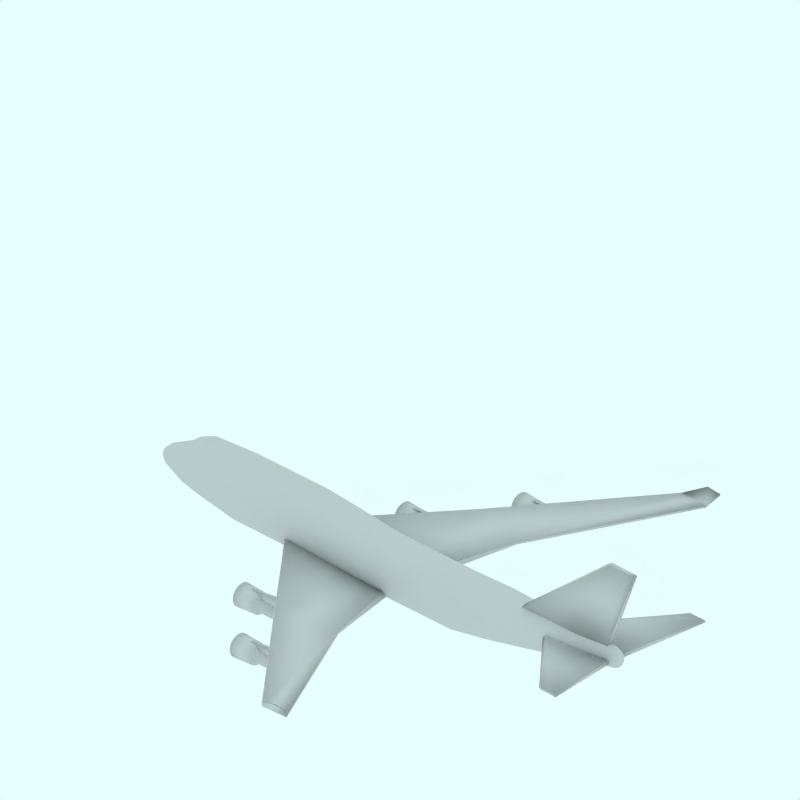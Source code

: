 # Source: Boeing_747_400.blend  (saved by Blender 2.49.2; exported with 4.5.12 LTS)
import bpy
from mathutils import Matrix  # noqa: F401  (used for matrix-valued properties, if any)

bpy.ops.wm.read_factory_settings(use_empty=True)
scene = bpy.context.scene
scene.name = 'Scene'

# ---- collections
col_collection_1 = bpy.data.collections.new('Collection 1'); scene.collection.children.link(col_collection_1)
col_collection_2 = bpy.data.collections.new('Collection 2'); scene.collection.children.link(col_collection_2)
col_collection_2.hide_render = True
col_collection_2.hide_viewport = True
col_collection_3 = bpy.data.collections.new('Collection 3'); scene.collection.children.link(col_collection_3)
col_collection_3.hide_render = True
col_collection_3.hide_viewport = True
col_collection_4 = bpy.data.collections.new('Collection 4'); scene.collection.children.link(col_collection_4)
col_collection_4.hide_render = True
col_collection_4.hide_viewport = True

# ---- materials (node trees are filled in below, after node groups)
mat_transparent = bpy.data.materials.new('Transparent')
mat_transparent.alpha_threshold = 0.0
mat_transparent.preview_render_type = 'FLAT'
mat_transparent.roughness = 0.5

# ---- material node trees

# ---- world
world_world = bpy.data.worlds.new('World'); scene.world = world_world
world_world.color = (0.9059, 1.0, 1.0)
world_world.use_sun_shadow = False
world_world.sun_shadow_jitter_overblur = 0.0
world_world.cycles.sampling_method = 'MANUAL'
world_world.cycles.sample_map_resolution = 256

# ---- cameras
cam_camera_001 = bpy.data.cameras.new('Camera.001')
cam_camera_001.type = 'ORTHO'
cam_camera_001.passepartout_alpha = 0.2
cam_camera_001.clip_end = 100.0
cam_camera_001.lens = 35.0
cam_camera_001.ortho_scale = 12.0
cam_camera_001.display_size = 5.91
cam_camera_001.show_passepartout = False
cam_camera_001.show_safe_areas = True
cam_camera_001.dof.focus_distance = 0.0
cam_camera_001.dof.aperture_fstop = 128.0

# ---- lights
light_lamp = bpy.data.lights.new('Lamp', 'SUN')
light_lamp.transmission_factor = 0.0
light_lamp.angle = 1.571
light_lamp.energy = 0.028
light_lamp.shadow_buffer_clip_start = 0.5
light_lamp.shadow_soft_size = 1.0
light_lamp.shadow_cascade_max_distance = 1000.0
light_lamp.cycles.use_multiple_importance_sampling = False

# ---- meshes
me_cube_004 = bpy.data.meshes.new('Cube.004')
me_cube_004.from_pydata([(0.9529, 3.01, 0.3991), (-0.3163, 3.01, 0.2224), (0.9529, 3.01, 0.4663), (-0.3163, 3.01, 0.3983), (0.9529, 2.951, 0.3991), (-0.3163, 2.951, 0.2224), (0.9529, 2.951, 0.4663), (-0.3163, 2.951, 0.3983), (0.4198, 3.01, 0.2224), (0.4198, 3.01, 0.4663), (0.4198, 2.951, 0.2224), (0.4198, 2.951, 0.4663)], [], [(4, 0, 2, 6), (7, 3, 1, 5), (0, 8, 9, 2), (8, 1, 3, 9), (8, 0, 4, 10), (10, 5, 1, 8), (7, 11, 9, 3), (11, 6, 2, 9)])
me_cube_004.polygons.foreach_set('use_smooth', [True] * 8)
me_cube_004.use_remesh_preserve_volume = False
me_cube_004.use_remesh_preserve_attributes = False
me_cube_004.use_mirror_vertex_groups = False
me_cube_004.update()
me_cube_003 = bpy.data.meshes.new('Cube.003')
me_cube_003.from_pydata([(-0.3045, 1.743, 0.27), (-1.574, 1.743, 0.09332), (-0.3045, 1.743, 0.3372), (-1.574, 1.743, 0.2692), (-0.3045, 1.684, 0.27), (-1.574, 1.684, 0.09332), (-0.3045, 1.684, 0.3372), (-1.574, 1.684, 0.2692), (-0.8375, 1.743, 0.09332), (-0.8375, 1.743, 0.3372), (-0.8375, 1.684, 0.09332), (-0.8375, 1.684, 0.3372)], [], [(4, 0, 2, 6), (7, 3, 1, 5), (0, 8, 9, 2), (8, 1, 3, 9), (8, 0, 4, 10), (10, 5, 1, 8), (7, 11, 9, 3), (11, 6, 2, 9)])
me_cube_003.polygons.foreach_set('use_smooth', [True] * 8)
me_cube_003.use_remesh_preserve_volume = False
me_cube_003.use_remesh_preserve_attributes = False
me_cube_003.use_mirror_vertex_groups = False
me_cube_003.update()
me_cylinder_002 = bpy.data.meshes.new('Cylinder.002')
me_cylinder_002.from_pydata([(-0.1268, 3.086, -0.4307), (-0.1089, 3.065, -0.4307), (-0.0956, 3.04, -0.4307), (-0.08741, 3.013, -0.4307), (-0.08464, 2.985, -0.4307), (-0.08741, 2.956, -0.4307), (-0.0956, 2.929, -0.4307), (-0.1089, 2.905, -0.4307), (-0.1268, 2.883, -0.4307), (-0.1486, 2.865, -0.4307), (-0.1735, 2.852, -0.4307), (-0.2005, 2.843, -0.4307), (-0.2286, 2.841, -0.4307), (-0.2567, 2.843, -0.4307), (-0.2837, 2.852, -0.4307), (-0.3086, 2.865, -0.4307), (-0.3305, 2.883, -0.4307), (-0.3484, 2.905, -0.4307), (-0.3617, 2.929, -0.4307), (-0.3699, 2.956, -0.4307), (-0.3726, 2.985, -0.4307), (-0.3699, 3.013, -0.4307), (-0.3617, 3.04, -0.4307), (-0.3484, 3.065, -0.4307), (-0.3305, 3.086, -0.4307), (-0.3086, 3.104, -0.4307), (-0.2837, 3.118, -0.4307), (-0.2567, 3.126, -0.4307), (-0.2286, 3.129, -0.4307), (-0.2005, 3.126, -0.4307), (-0.1735, 3.118, -0.4307), (-0.1486, 3.104, -0.4307), (-0.124, 3.055, 0.3995), (-0.1115, 3.04, 0.3995), (-0.1023, 3.023, 0.3995), (-0.09659, 3.004, 0.3995), (-0.09467, 2.985, 0.3995), (-0.09659, 2.965, 0.3995), (-0.1023, 2.946, 0.3995), (-0.1115, 2.929, 0.3995), (-0.124, 2.914, 0.3995), (-0.1391, 2.901, 0.3995), (-0.1564, 2.892, 0.3995), (-0.1752, 2.887, 0.3995), (-0.1947, 2.885, 0.3995), (-0.2142, 2.887, 0.3995), (-0.2329, 2.892, 0.3995), (-0.2502, 2.901, 0.3995), (-0.2654, 2.914, 0.3995), (-0.2778, 2.929, 0.3995), (-0.2871, 2.946, 0.3995), (-0.2927, 2.965, 0.3995), (-0.2947, 2.985, 0.3995), (-0.2927, 3.004, 0.3995), (-0.2871, 3.023, 0.3995), (-0.2778, 3.04, 0.3995), (-0.2654, 3.055, 0.3995), (-0.2502, 3.068, 0.3995), (-0.2329, 3.077, 0.3995), (-0.2142, 3.083, 0.3995), (-0.1947, 3.085, 0.3995), (-0.1752, 3.083, 0.3995), (-0.1564, 3.077, 0.3995), (-0.1391, 3.068, 0.3995), (-0.1947, 2.985, 0.5693), (-0.07898, 3.085, -0.03568), (-0.1014, 3.112, -0.03568), (-0.06234, 3.053, -0.03568), (-0.0521, 3.02, -0.03568), (-0.04864, 2.985, -0.03568), (-0.0521, 2.949, -0.03568), (-0.06234, 2.916, -0.03568), (-0.07898, 2.885, -0.03568), (-0.1014, 2.857, -0.03568), (-0.1286, 2.835, -0.03568), (-0.1598, 2.818, -0.03568), (-0.1935, 2.808, -0.03568), (-0.2286, 2.805, -0.03568), (-0.2638, 2.808, -0.03568), (-0.2975, 2.818, -0.03568), (-0.3286, 2.835, -0.03568), (-0.3559, 2.857, -0.03568), (-0.3783, 2.885, -0.03568), (-0.3949, 2.916, -0.03568), (-0.4052, 2.949, -0.03568), (-0.4086, 2.985, -0.03568), (-0.4052, 3.02, -0.03568), (-0.3949, 3.053, -0.03568), (-0.3783, 3.085, -0.03568), (-0.3559, 3.112, -0.03568), (-0.3286, 3.134, -0.03568), (-0.2975, 3.151, -0.03568), (-0.2638, 3.161, -0.03568), (-0.2286, 3.165, -0.03568), (-0.1935, 3.161, -0.03568), (-0.1598, 3.151, -0.03568), (-0.1286, 3.134, -0.03568), (-0.1221, 3.051, 0.009697), (-0.137, 3.069, 0.009697), (-0.111, 3.031, 0.009697), (-0.1042, 3.008, 0.009697), (-0.1018, 2.985, 0.009697), (-0.1042, 2.961, 0.009697), (-0.111, 2.939, 0.009697), (-0.1221, 2.918, 0.009697), (-0.137, 2.9, 0.009697), (-0.1552, 2.885, 0.009697), (-0.1759, 2.874, 0.009697), (-0.1984, 2.867, 0.009697), (-0.2218, 2.865, 0.009697), (-0.2453, 2.867, 0.009697), (-0.2678, 2.874, 0.009697), (-0.2885, 2.885, 0.009697), (-0.3067, 2.9, 0.009697), (-0.3216, 2.918, 0.009697), (-0.3327, 2.939, 0.009697), (-0.3395, 2.961, 0.009697), (-0.3418, 2.985, 0.009697), (-0.3395, 3.008, 0.009697), (-0.3327, 3.031, 0.009697), (-0.3216, 3.051, 0.009697), (-0.3067, 3.069, 0.009697), (-0.2885, 3.084, 0.009697), (-0.2678, 3.095, 0.009697), (-0.2453, 3.102, 0.009697), (-0.2218, 3.105, 0.009697), (-0.1984, 3.102, 0.009697), (-0.1759, 3.095, 0.009697), (-0.1552, 3.084, 0.009697), (-0.06251, 3.096, -0.4267), (-0.08736, 3.126, -0.4267), (-0.04405, 3.061, -0.4267), (-0.03268, 3.024, -0.4267), (-0.02884, 2.985, -0.4267), (-0.03268, 2.946, -0.4267), (-0.04405, 2.908, -0.4267), (-0.06251, 2.874, -0.4267), (-0.08736, 2.843, -0.4267), (-0.1176, 2.818, -0.4267), (-0.1522, 2.8, -0.4267), (-0.1897, 2.789, -0.4267), (-0.2286, 2.785, -0.4267), (-0.2676, 2.789, -0.4267), (-0.3051, 2.8, -0.4267), (-0.3396, 2.818, -0.4267), (-0.3699, 2.843, -0.4267), (-0.3948, 2.874, -0.4267), (-0.4132, 2.908, -0.4267), (-0.4246, 2.946, -0.4267), (-0.4284, 2.985, -0.4267), (-0.4246, 3.024, -0.4267), (-0.4132, 3.061, -0.4267), (-0.3948, 3.096, -0.4267), (-0.3699, 3.126, -0.4267), (-0.3396, 3.151, -0.4267), (-0.3051, 3.169, -0.4267), (-0.2676, 3.181, -0.4267), (-0.2286, 3.184, -0.4267), (-0.1897, 3.181, -0.4267), (-0.1522, 3.169, -0.4267), (-0.1176, 3.151, -0.4267), (-0.2286, 2.985, -0.3868), (-0.1486, 3.104, -0.3868), (-0.1735, 3.118, -0.3868), (-0.2005, 3.126, -0.3868), (-0.2286, 3.129, -0.3868), (-0.2567, 3.126, -0.3868), (-0.2837, 3.118, -0.3868), (-0.3086, 3.104, -0.3868), (-0.3305, 3.086, -0.3868), (-0.3484, 3.065, -0.3868), (-0.3617, 3.04, -0.3868), (-0.3699, 3.013, -0.3868), (-0.3726, 2.985, -0.3868), (-0.3699, 2.956, -0.3868), (-0.3617, 2.929, -0.3868), (-0.3484, 2.905, -0.3868), (-0.3305, 2.883, -0.3868), (-0.3086, 2.865, -0.3868), (-0.2837, 2.852, -0.3868), (-0.2567, 2.843, -0.3868), (-0.2286, 2.841, -0.3868), (-0.2005, 2.843, -0.3868), (-0.1735, 2.852, -0.3868), (-0.1486, 2.865, -0.3868), (-0.1268, 2.883, -0.3868), (-0.1089, 2.905, -0.3868), (-0.0956, 2.929, -0.3868), (-0.08741, 2.956, -0.3868), (-0.08464, 2.985, -0.3868), (-0.08741, 3.013, -0.3868), (-0.0956, 3.04, -0.3868), (-0.1089, 3.065, -0.3868), (-0.1268, 3.086, -0.3868)], [], [(64, 33, 32), (64, 34, 33), (64, 35, 34), (64, 36, 35), (64, 37, 36), (64, 38, 37), (64, 39, 38), (64, 40, 39), (64, 41, 40), (64, 42, 41), (64, 43, 42), (64, 44, 43), (64, 45, 44), (64, 46, 45), (64, 47, 46), (64, 48, 47), (64, 49, 48), (64, 50, 49), (64, 51, 50), (64, 52, 51), (64, 53, 52), (64, 54, 53), (64, 55, 54), (64, 56, 55), (64, 57, 56), (64, 58, 57), (64, 59, 58), (64, 60, 59), (64, 61, 60), (64, 62, 61), (64, 63, 62), (64, 32, 63), (66, 98, 97, 65), (98, 32, 33, 97), (65, 97, 99, 67), (97, 33, 34, 99), (67, 99, 100, 68), (99, 34, 35, 100), (68, 100, 101, 69), (100, 35, 36, 101), (69, 101, 102, 70), (101, 36, 37, 102), (70, 102, 103, 71), (102, 37, 38, 103), (71, 103, 104, 72), (103, 38, 39, 104), (72, 104, 105, 73), (104, 39, 40, 105), (73, 105, 106, 74), (105, 40, 41, 106), (74, 106, 107, 75), (106, 41, 42, 107), (75, 107, 108, 76), (107, 42, 43, 108), (76, 108, 109, 77), (108, 43, 44, 109), (77, 109, 110, 78), (109, 44, 45, 110), (78, 110, 111, 79), (110, 45, 46, 111), (79, 111, 112, 80), (111, 46, 47, 112), (80, 112, 113, 81), (112, 47, 48, 113), (81, 113, 114, 82), (113, 48, 49, 114), (82, 114, 115, 83), (114, 49, 50, 115), (83, 115, 116, 84), (115, 50, 51, 116), (84, 116, 117, 85), (116, 51, 52, 117), (85, 117, 118, 86), (117, 52, 53, 118), (86, 118, 119, 87), (118, 53, 54, 119), (87, 119, 120, 88), (119, 54, 55, 120), (88, 120, 121, 89), (120, 55, 56, 121), (89, 121, 122, 90), (121, 56, 57, 122), (90, 122, 123, 91), (122, 57, 58, 123), (91, 123, 124, 92), (123, 58, 59, 124), (92, 124, 125, 93), (124, 59, 60, 125), (93, 125, 126, 94), (125, 60, 61, 126), (94, 126, 127, 95), (126, 61, 62, 127), (95, 127, 128, 96), (127, 62, 63, 128), (32, 98, 128, 63), (98, 66, 96, 128), (0, 130, 129, 1), (130, 66, 65, 129), (1, 129, 131, 2), (129, 65, 67, 131), (2, 131, 132, 3), (131, 67, 68, 132), (3, 132, 133, 4), (132, 68, 69, 133), (4, 133, 134, 5), (133, 69, 70, 134), (5, 134, 135, 6), (134, 70, 71, 135), (6, 135, 136, 7), (135, 71, 72, 136), (7, 136, 137, 8), (136, 72, 73, 137), (8, 137, 138, 9), (137, 73, 74, 138), (9, 138, 139, 10), (138, 74, 75, 139), (10, 139, 140, 11), (139, 75, 76, 140), (11, 140, 141, 12), (140, 76, 77, 141), (12, 141, 142, 13), (141, 77, 78, 142), (13, 142, 143, 14), (142, 78, 79, 143), (14, 143, 144, 15), (143, 79, 80, 144), (15, 144, 145, 16), (144, 80, 81, 145), (16, 145, 146, 17), (145, 81, 82, 146), (17, 146, 147, 18), (146, 82, 83, 147), (18, 147, 148, 19), (147, 83, 84, 148), (19, 148, 149, 20), (148, 84, 85, 149), (20, 149, 150, 21), (149, 85, 86, 150), (21, 150, 151, 22), (150, 86, 87, 151), (22, 151, 152, 23), (151, 87, 88, 152), (23, 152, 153, 24), (152, 88, 89, 153), (24, 153, 154, 25), (153, 89, 90, 154), (25, 154, 155, 26), (154, 90, 91, 155), (26, 155, 156, 27), (155, 91, 92, 156), (27, 156, 157, 28), (156, 92, 93, 157), (28, 157, 158, 29), (157, 93, 94, 158), (29, 158, 159, 30), (158, 94, 95, 159), (30, 159, 160, 31), (159, 95, 96, 160), (66, 130, 160, 96), (130, 0, 31, 160), (31, 0, 193, 162), (30, 31, 162, 163), (29, 30, 163, 164), (28, 29, 164, 165), (27, 28, 165, 166), (26, 27, 166, 167), (25, 26, 167, 168), (24, 25, 168, 169), (23, 24, 169, 170), (22, 23, 170, 171), (21, 22, 171, 172), (20, 21, 172, 173), (19, 20, 173, 174), (18, 19, 174, 175), (17, 18, 175, 176), (16, 17, 176, 177), (15, 16, 177, 178), (14, 15, 178, 179), (13, 14, 179, 180), (12, 13, 180, 181), (11, 12, 181, 182), (10, 11, 182, 183), (9, 10, 183, 184), (8, 9, 184, 185), (7, 8, 185, 186), (6, 7, 186, 187), (5, 6, 187, 188), (4, 5, 188, 189), (3, 4, 189, 190), (2, 3, 190, 191), (1, 2, 191, 192), (0, 1, 192, 193), (161, 193, 192), (161, 192, 191), (161, 191, 190), (161, 190, 189), (161, 189, 188), (161, 188, 187), (161, 187, 186), (161, 186, 185), (161, 185, 184), (161, 184, 183), (161, 183, 182), (161, 182, 181), (161, 181, 180), (161, 180, 179), (161, 179, 178), (161, 178, 177), (161, 177, 176), (161, 176, 175), (161, 175, 174), (161, 174, 173), (161, 173, 172), (161, 172, 171), (161, 171, 170), (161, 170, 169), (161, 169, 168), (161, 168, 167), (161, 167, 166), (161, 166, 165), (161, 165, 164), (161, 164, 163), (161, 163, 162), (162, 193, 161)])
me_cylinder_002.polygons.foreach_set('use_smooth', [True] * 224)
me_cylinder_002.use_remesh_preserve_volume = False
me_cylinder_002.use_remesh_preserve_attributes = False
me_cylinder_002.use_mirror_vertex_groups = False
me_cylinder_002.update()
me_cylinder_001 = bpy.data.meshes.new('Cylinder.001')
me_cylinder_001.from_pydata([(0.007524, 1.816, -1.636), (0.02543, 1.794, -1.636), (0.03874, 1.769, -1.636), (0.04693, 1.742, -1.636), (0.0497, 1.714, -1.636), (0.04693, 1.686, -1.636), (0.03874, 1.659, -1.636), (0.02543, 1.634, -1.636), (0.007524, 1.612, -1.636), (-0.0143, 1.594, -1.636), (-0.03919, 1.581, -1.636), (-0.06621, 1.573, -1.636), (-0.0943, 1.57, -1.636), (-0.1224, 1.573, -1.636), (-0.1494, 1.581, -1.636), (-0.1743, 1.594, -1.636), (-0.1961, 1.612, -1.636), (-0.214, 1.634, -1.636), (-0.2273, 1.659, -1.636), (-0.2355, 1.686, -1.636), (-0.2383, 1.714, -1.636), (-0.2355, 1.742, -1.636), (-0.2273, 1.769, -1.636), (-0.214, 1.794, -1.636), (-0.1961, 1.816, -1.636), (-0.1743, 1.834, -1.636), (-0.1494, 1.847, -1.636), (-0.1224, 1.855, -1.636), (-0.0943, 1.858, -1.636), (-0.06621, 1.855, -1.636), (-0.03919, 1.847, -1.636), (-0.0143, 1.834, -1.636), (0.01038, 1.785, -0.806), (0.02282, 1.769, -0.806), (0.03206, 1.752, -0.806), (0.03775, 1.733, -0.806), (0.03967, 1.714, -0.806), (0.03775, 1.694, -0.806), (0.03206, 1.676, -0.806), (0.02282, 1.658, -0.806), (0.01038, 1.643, -0.806), (-0.004769, 1.631, -0.806), (-0.02206, 1.621, -0.806), (-0.04082, 1.616, -0.806), (-0.06033, 1.614, -0.806), (-0.07984, 1.616, -0.806), (-0.09859, 1.621, -0.806), (-0.1159, 1.631, -0.806), (-0.131, 1.643, -0.806), (-0.1435, 1.658, -0.806), (-0.1527, 1.676, -0.806), (-0.1584, 1.694, -0.806), (-0.1603, 1.714, -0.806), (-0.1584, 1.733, -0.806), (-0.1527, 1.752, -0.806), (-0.1435, 1.769, -0.806), (-0.131, 1.785, -0.806), (-0.1159, 1.797, -0.806), (-0.0986, 1.806, -0.806), (-0.07984, 1.812, -0.806), (-0.06033, 1.814, -0.806), (-0.04082, 1.812, -0.806), (-0.02206, 1.806, -0.806), (-0.00477, 1.797, -0.806), (-0.06033, 1.714, -0.6362), (0.05537, 1.814, -1.241), (0.03298, 1.841, -1.241), (0.072, 1.783, -1.241), (0.08224, 1.749, -1.241), (0.0857, 1.714, -1.241), (0.08224, 1.679, -1.241), (0.072, 1.645, -1.241), (0.05536, 1.614, -1.241), (0.03298, 1.587, -1.241), (0.005703, 1.564, -1.241), (-0.02542, 1.548, -1.241), (-0.05918, 1.537, -1.241), (-0.0943, 1.534, -1.241), (-0.1294, 1.537, -1.241), (-0.1632, 1.548, -1.241), (-0.1943, 1.564, -1.241), (-0.2216, 1.587, -1.241), (-0.244, 1.614, -1.241), (-0.2606, 1.645, -1.241), (-0.2708, 1.679, -1.241), (-0.2743, 1.714, -1.241), (-0.2708, 1.749, -1.241), (-0.2606, 1.783, -1.241), (-0.244, 1.814, -1.241), (-0.2216, 1.841, -1.241), (-0.1943, 1.864, -1.241), (-0.1632, 1.88, -1.241), (-0.1294, 1.89, -1.241), (-0.0943, 1.894, -1.241), (-0.05918, 1.89, -1.241), (-0.02542, 1.88, -1.241), (0.005703, 1.864, -1.241), (0.01227, 1.781, -1.196), (-0.002652, 1.799, -1.196), (0.02336, 1.76, -1.196), (0.03019, 1.737, -1.196), (0.0325, 1.714, -1.196), (0.03019, 1.69, -1.196), (0.02336, 1.668, -1.196), (0.01227, 1.647, -1.196), (-0.002652, 1.629, -1.196), (-0.02084, 1.614, -1.196), (-0.04158, 1.603, -1.196), (-0.06409, 1.596, -1.196), (-0.0875, 1.594, -1.196), (-0.1109, 1.596, -1.196), (-0.1334, 1.603, -1.196), (-0.1542, 1.614, -1.196), (-0.1724, 1.629, -1.196), (-0.1873, 1.647, -1.196), (-0.1984, 1.668, -1.196), (-0.2052, 1.69, -1.196), (-0.2075, 1.714, -1.196), (-0.2052, 1.737, -1.196), (-0.1984, 1.76, -1.196), (-0.1873, 1.781, -1.196), (-0.1724, 1.799, -1.196), (-0.1542, 1.814, -1.196), (-0.1334, 1.825, -1.196), (-0.1109, 1.832, -1.196), (-0.08751, 1.834, -1.196), (-0.06409, 1.832, -1.196), (-0.04158, 1.825, -1.196), (-0.02084, 1.814, -1.196), (0.07183, 1.825, -1.632), (0.04698, 1.855, -1.632), (0.09029, 1.79, -1.632), (0.1017, 1.753, -1.632), (0.1055, 1.714, -1.632), (0.1017, 1.675, -1.632), (0.09029, 1.637, -1.632), (0.07183, 1.603, -1.632), (0.04698, 1.573, -1.632), (0.0167, 1.548, -1.632), (-0.01784, 1.529, -1.632), (-0.05532, 1.518, -1.632), (-0.0943, 1.514, -1.632), (-0.1333, 1.518, -1.632), (-0.1708, 1.529, -1.632), (-0.2053, 1.548, -1.632), (-0.2356, 1.573, -1.632), (-0.2604, 1.603, -1.632), (-0.2789, 1.637, -1.632), (-0.2903, 1.675, -1.632), (-0.2941, 1.714, -1.632), (-0.2903, 1.753, -1.632), (-0.2789, 1.79, -1.632), (-0.2604, 1.825, -1.632), (-0.2356, 1.855, -1.632), (-0.2053, 1.88, -1.632), (-0.1708, 1.898, -1.632), (-0.1333, 1.91, -1.632), (-0.0943, 1.914, -1.632), (-0.05532, 1.91, -1.632), (-0.01784, 1.898, -1.632), (0.0167, 1.88, -1.632), (-0.0943, 1.714, -1.592), (-0.0143, 1.834, -1.592), (-0.03919, 1.847, -1.592), (-0.06621, 1.855, -1.592), (-0.0943, 1.858, -1.592), (-0.1224, 1.855, -1.592), (-0.1494, 1.847, -1.592), (-0.1743, 1.834, -1.592), (-0.1961, 1.816, -1.592), (-0.214, 1.794, -1.592), (-0.2273, 1.769, -1.592), (-0.2355, 1.742, -1.592), (-0.2383, 1.714, -1.592), (-0.2355, 1.686, -1.592), (-0.2273, 1.659, -1.592), (-0.214, 1.634, -1.592), (-0.1961, 1.612, -1.592), (-0.1743, 1.594, -1.592), (-0.1494, 1.581, -1.592), (-0.1224, 1.573, -1.592), (-0.0943, 1.57, -1.592), (-0.06621, 1.573, -1.592), (-0.03919, 1.581, -1.592), (-0.0143, 1.594, -1.592), (0.007524, 1.612, -1.592), (0.02543, 1.634, -1.592), (0.03874, 1.659, -1.592), (0.04693, 1.686, -1.592), (0.0497, 1.714, -1.592), (0.04693, 1.742, -1.592), (0.03874, 1.769, -1.592), (0.02543, 1.794, -1.592), (0.007524, 1.816, -1.592)], [], [(64, 33, 32), (64, 34, 33), (64, 35, 34), (64, 36, 35), (64, 37, 36), (64, 38, 37), (64, 39, 38), (64, 40, 39), (64, 41, 40), (64, 42, 41), (64, 43, 42), (64, 44, 43), (64, 45, 44), (64, 46, 45), (64, 47, 46), (64, 48, 47), (64, 49, 48), (64, 50, 49), (64, 51, 50), (64, 52, 51), (64, 53, 52), (64, 54, 53), (64, 55, 54), (64, 56, 55), (64, 57, 56), (64, 58, 57), (64, 59, 58), (64, 60, 59), (64, 61, 60), (64, 62, 61), (64, 63, 62), (64, 32, 63), (66, 98, 97, 65), (98, 32, 33, 97), (65, 97, 99, 67), (97, 33, 34, 99), (67, 99, 100, 68), (99, 34, 35, 100), (68, 100, 101, 69), (100, 35, 36, 101), (69, 101, 102, 70), (101, 36, 37, 102), (70, 102, 103, 71), (102, 37, 38, 103), (71, 103, 104, 72), (103, 38, 39, 104), (72, 104, 105, 73), (104, 39, 40, 105), (73, 105, 106, 74), (105, 40, 41, 106), (74, 106, 107, 75), (106, 41, 42, 107), (75, 107, 108, 76), (107, 42, 43, 108), (76, 108, 109, 77), (108, 43, 44, 109), (77, 109, 110, 78), (109, 44, 45, 110), (78, 110, 111, 79), (110, 45, 46, 111), (79, 111, 112, 80), (111, 46, 47, 112), (80, 112, 113, 81), (112, 47, 48, 113), (81, 113, 114, 82), (113, 48, 49, 114), (82, 114, 115, 83), (114, 49, 50, 115), (83, 115, 116, 84), (115, 50, 51, 116), (84, 116, 117, 85), (116, 51, 52, 117), (85, 117, 118, 86), (117, 52, 53, 118), (86, 118, 119, 87), (118, 53, 54, 119), (87, 119, 120, 88), (119, 54, 55, 120), (88, 120, 121, 89), (120, 55, 56, 121), (89, 121, 122, 90), (121, 56, 57, 122), (90, 122, 123, 91), (122, 57, 58, 123), (91, 123, 124, 92), (123, 58, 59, 124), (92, 124, 125, 93), (124, 59, 60, 125), (93, 125, 126, 94), (125, 60, 61, 126), (94, 126, 127, 95), (126, 61, 62, 127), (95, 127, 128, 96), (127, 62, 63, 128), (32, 98, 128, 63), (98, 66, 96, 128), (0, 130, 129, 1), (130, 66, 65, 129), (1, 129, 131, 2), (129, 65, 67, 131), (2, 131, 132, 3), (131, 67, 68, 132), (3, 132, 133, 4), (132, 68, 69, 133), (4, 133, 134, 5), (133, 69, 70, 134), (5, 134, 135, 6), (134, 70, 71, 135), (6, 135, 136, 7), (135, 71, 72, 136), (7, 136, 137, 8), (136, 72, 73, 137), (8, 137, 138, 9), (137, 73, 74, 138), (9, 138, 139, 10), (138, 74, 75, 139), (10, 139, 140, 11), (139, 75, 76, 140), (11, 140, 141, 12), (140, 76, 77, 141), (12, 141, 142, 13), (141, 77, 78, 142), (13, 142, 143, 14), (142, 78, 79, 143), (14, 143, 144, 15), (143, 79, 80, 144), (15, 144, 145, 16), (144, 80, 81, 145), (16, 145, 146, 17), (145, 81, 82, 146), (17, 146, 147, 18), (146, 82, 83, 147), (18, 147, 148, 19), (147, 83, 84, 148), (19, 148, 149, 20), (148, 84, 85, 149), (20, 149, 150, 21), (149, 85, 86, 150), (21, 150, 151, 22), (150, 86, 87, 151), (22, 151, 152, 23), (151, 87, 88, 152), (23, 152, 153, 24), (152, 88, 89, 153), (24, 153, 154, 25), (153, 89, 90, 154), (25, 154, 155, 26), (154, 90, 91, 155), (26, 155, 156, 27), (155, 91, 92, 156), (27, 156, 157, 28), (156, 92, 93, 157), (28, 157, 158, 29), (157, 93, 94, 158), (29, 158, 159, 30), (158, 94, 95, 159), (30, 159, 160, 31), (159, 95, 96, 160), (66, 130, 160, 96), (130, 0, 31, 160), (31, 0, 193, 162), (30, 31, 162, 163), (29, 30, 163, 164), (28, 29, 164, 165), (27, 28, 165, 166), (26, 27, 166, 167), (25, 26, 167, 168), (24, 25, 168, 169), (23, 24, 169, 170), (22, 23, 170, 171), (21, 22, 171, 172), (20, 21, 172, 173), (19, 20, 173, 174), (18, 19, 174, 175), (17, 18, 175, 176), (16, 17, 176, 177), (15, 16, 177, 178), (14, 15, 178, 179), (13, 14, 179, 180), (12, 13, 180, 181), (11, 12, 181, 182), (10, 11, 182, 183), (9, 10, 183, 184), (8, 9, 184, 185), (7, 8, 185, 186), (6, 7, 186, 187), (5, 6, 187, 188), (4, 5, 188, 189), (3, 4, 189, 190), (2, 3, 190, 191), (1, 2, 191, 192), (0, 1, 192, 193), (161, 193, 192), (161, 192, 191), (161, 191, 190), (161, 190, 189), (161, 189, 188), (161, 188, 187), (161, 187, 186), (161, 186, 185), (161, 185, 184), (161, 184, 183), (161, 183, 182), (161, 182, 181), (161, 181, 180), (161, 180, 179), (161, 179, 178), (161, 178, 177), (161, 177, 176), (161, 176, 175), (161, 175, 174), (161, 174, 173), (161, 173, 172), (161, 172, 171), (161, 171, 170), (161, 170, 169), (161, 169, 168), (161, 168, 167), (161, 167, 166), (161, 166, 165), (161, 165, 164), (161, 164, 163), (161, 163, 162), (162, 193, 161)])
me_cylinder_001.polygons.foreach_set('use_smooth', [True] * 224)
me_cylinder_001.use_remesh_preserve_volume = False
me_cylinder_001.use_remesh_preserve_attributes = False
me_cylinder_001.use_mirror_vertex_groups = False
me_cylinder_001.update()
me_cube_002 = bpy.data.meshes.new('Cube.002')
me_cube_002.from_pydata([(4.414, 0.05003, 0.9217), (2.604, 0.1172, 0.9217), (5.001, 0.03083, 2.416), (4.465, 0.04043, 2.416), (4.414, -2.98e-08, 0.9217), (2.576, 2.682e-07, 0.9217), (5.001, -5.662e-07, 2.416), (4.438, 1.788e-07, 2.416), (3.789, 0.1109, 0.9217), (4.81, 0.0341, 2.416), (3.789, 7.153e-08, 0.9217), (4.81, -3.129e-07, 2.416)], [], [(4, 0, 2, 6), (7, 3, 1, 5), (0, 8, 9, 2), (8, 1, 3, 9), (8, 0, 4, 10), (10, 5, 1, 8), (7, 11, 9, 3), (11, 6, 2, 9)])
me_cube_002.polygons.foreach_set('use_smooth', [True] * 8)
me_cube_002.use_remesh_preserve_volume = False
me_cube_002.use_remesh_preserve_attributes = False
me_cube_002.use_mirror_vertex_groups = False
me_cube_002.update()
me_cube_001 = bpy.data.meshes.new('Cube.001')
me_cube_001.from_pydata([(4.887, 1.584, 0.9275), (4.493, 0.05005, 0.719), (3.131, 0.05005, 0.6861), (4.577, 1.584, 0.9275), (4.887, 1.584, 0.9616), (4.493, 0.05005, 0.7861), (3.131, 0.05005, 0.808), (4.577, 1.584, 0.9616), (4.493, 0.05005, 0.7489), (4.887, 1.584, 0.9451), (3.09, 0.05005, 0.7489), (4.536, 1.584, 0.9451)], [], [(0, 1, 2, 3), (4, 7, 6, 5), (0, 9, 8, 1), (9, 4, 5, 8), (1, 8, 10, 2), (8, 5, 6, 10), (2, 10, 11, 3), (10, 6, 7, 11), (4, 9, 11, 7), (9, 0, 3, 11)])
me_cube_001.polygons.foreach_set('use_smooth', [True] * 10)
me_cube_001.use_remesh_preserve_volume = False
me_cube_001.use_remesh_preserve_attributes = False
me_cube_001.use_mirror_vertex_groups = False
me_cube_001.update()
me_cube = bpy.data.meshes.new('Cube')
me_cube.from_pydata([(2.185, 4.602, 0.7878), (-0.03617, 0.1706, 0.1309), (-2.242, 0.1706, 0.06081), (1.928, 4.602, 0.7761), (2.185, 4.602, 0.8153), (-0.03617, 0.1706, 0.2886), (-2.242, 0.1706, 0.3742), (1.928, 4.602, 0.8387), (0.5902, 1.893, 0.4012), (-0.4926, 2.166, 0.3895), (0.5902, 1.893, 0.4382), (-0.4926, 2.166, 0.4556), (-0.006462, 0.1706, 0.2117), (2.185, 4.602, 0.801), (-2.257, 0.1706, 0.2112), (1.913, 4.602, 0.8061), (0.5902, 1.893, 0.419), (-0.5081, 2.166, 0.4212), (2.04, 4.444, 0.5829), (1.535, 4.456, 0.5711), (2.04, 4.444, 0.6108), (1.535, 4.456, 0.6339), (2.04, 4.444, 0.5963), (1.52, 4.456, 0.6013)], [], [(8, 1, 2, 9), (11, 6, 5, 10), (1, 12, 14, 2), (12, 5, 6, 14), (4, 13, 15, 7), (13, 0, 3, 15), (5, 12, 16, 10), (12, 1, 8, 16), (11, 17, 14, 6), (17, 9, 2, 14), (0, 18, 19, 3), (18, 8, 9, 19), (7, 21, 20, 4), (21, 11, 10, 20), (18, 0, 13, 22), (22, 16, 8, 18), (4, 20, 22, 13), (20, 10, 16, 22), (15, 23, 21, 7), (23, 17, 11, 21), (3, 19, 23, 15), (19, 9, 17, 23)])
me_cube.polygons.foreach_set('use_smooth', [True] * 22)
me_cube.use_remesh_preserve_volume = False
me_cube.use_remesh_preserve_attributes = False
me_cube.use_mirror_vertex_groups = False
me_cube.update()
me_cylinder = bpy.data.meshes.new('Cylinder')
me_cylinder.from_pydata([(-0.4455, 0.06109, -4.944), (-0.4336, 0.048, -4.944), (-0.4247, 0.03306, -4.944), (-0.4192, 0.01686, -4.944), (-0.4174, 1.058e-07, -4.944), (-0.4192, -0.01686, -4.944), (-0.4247, -0.03306, -4.944), (-0.4336, -0.048, -4.944), (-0.4455, -0.06109, -4.944), (-0.4601, -0.07184, -4.944), (-0.4767, -0.07982, -4.944), (-0.4947, -0.08474, -4.944), (-0.5134, -0.0864, -4.944), (-0.5321, -0.08474, -4.944), (-0.5501, -0.07982, -4.944), (-0.5667, -0.07184, -4.944), (-0.5813, -0.06109, -4.944), (-0.5932, -0.048, -4.944), (-0.6021, -0.03306, -4.944), (-0.6076, -0.01686, -4.944), (-0.6094, 1.827e-07, -4.944), (-0.6076, 0.01686, -4.944), (-0.6021, 0.03306, -4.944), (-0.5932, 0.048, -4.944), (-0.5813, 0.06109, -4.944), (-0.5667, 0.07184, -4.944), (-0.5501, 0.07982, -4.944), (-0.5321, 0.08474, -4.944), (-0.5134, 0.0864, -4.944), (-0.4947, 0.08474, -4.944), (-0.4767, 0.07982, -4.944), (-0.4601, 0.07184, -4.944), (-0.8006, 0.03394, 4.708), (-0.7899, 0.02667, 4.708), (-0.7819, 0.01837, 4.708), (-0.777, 0.009364, 4.708), (-0.7753, -1.078e-07, 4.708), (-0.777, -0.009364, 4.708), (-0.7819, -0.01837, 4.708), (-0.7899, -0.02667, 4.708), (-0.8006, -0.03394, 4.708), (-0.8137, -0.03991, 4.708), (-0.8286, -0.04435, 4.708), (-0.8448, -0.04708, 4.708), (-0.8617, -0.048, 4.708), (-0.8786, -0.04708, 4.708), (-0.8948, -0.04435, 4.708), (-0.9097, -0.03991, 4.708), (-0.9228, -0.03394, 4.708), (-0.9335, -0.02667, 4.708), (-0.9415, -0.01837, 4.708), (-0.9464, -0.009365, 4.708), (-0.9481, -1.97e-07, 4.708), (-0.9464, 0.009364, 4.708), (-0.9415, 0.01837, 4.708), (-0.9335, 0.02667, 4.708), (-0.9228, 0.03394, 4.708), (-0.9097, 0.03991, 4.708), (-0.8948, 0.04435, 4.708), (-0.8786, 0.04708, 4.708), (-0.8617, 0.048, 4.708), (-0.8448, 0.04708, 4.708), (-0.8286, 0.04435, 4.708), (-0.8137, 0.03991, 4.708), (-0.5134, 0.0, -4.992), (-0.8617, 0.0, 4.73), (-0.1143, 0.2667, -0.3263), (-0.174, 0.3394, -0.3263), (-0.06994, 0.1837, -0.3263), (-0.04263, 0.09364, -0.3263), (-0.0334, -3.648e-07, -0.3263), (-0.04263, -0.09364, -0.3263), (-0.06994, -0.1837, -0.3263), (-0.1143, -0.2667, -0.3263), (-0.174, -0.3394, -0.3263), (-0.2467, -0.3991, -0.3263), (-0.3297, -0.4435, -0.3263), (-0.4198, -0.4708, -0.3263), (-0.5134, -0.48, -0.3263), (-0.607, -0.4708, -0.3263), (-0.6971, -0.4435, -0.3263), (-0.7801, -0.3991, -0.3263), (-0.8528, -0.3394, -0.3263), (-0.9125, -0.2667, -0.3263), (-0.9569, -0.1837, -0.3263), (-0.9842, -0.09364, -0.3263), (-0.9934, -4.127e-07, -0.3263), (-0.9842, 0.09364, -0.3263), (-0.9569, 0.1837, -0.3263), (-0.9125, 0.2667, -0.3263), (-0.8528, 0.3394, -0.3263), (-0.7801, 0.3991, -0.3263), (-0.6971, 0.4435, -0.3263), (-0.607, 0.4708, -0.3263), (-0.5134, 0.48, -0.3263), (-0.4198, 0.4708, -0.3263), (-0.3297, 0.4435, -0.3263), (-0.2467, 0.3991, -0.3263), (-0.1143, 0.2667, 1.339), (-0.174, 0.3394, 1.339), (-0.06994, 0.1837, 1.339), (-0.04263, 0.09364, 1.339), (-0.0334, -6.891e-07, 1.339), (-0.04263, -0.09364, 1.339), (-0.06994, -0.1837, 1.339), (-0.1143, -0.2667, 1.339), (-0.174, -0.3394, 1.339), (-0.2467, -0.3991, 1.339), (-0.3297, -0.4435, 1.339), (-0.4198, -0.4708, 1.339), (-0.5134, -0.48, 1.339), (-0.607, -0.4708, 1.339), (-0.6971, -0.4435, 1.339), (-0.7801, -0.3991, 1.339), (-0.8528, -0.3394, 1.339), (-0.9125, -0.2667, 1.339), (-0.9569, -0.1837, 1.339), (-0.9842, -0.09364, 1.339), (-0.9934, -1.121e-06, 1.339), (-0.9842, 0.09364, 1.339), (-0.9569, 0.1837, 1.339), (-0.9125, 0.2667, 1.339), (-0.8528, 0.3394, 1.339), (-0.7801, 0.3991, 1.339), (-0.6971, 0.4435, 1.339), (-0.6071, 0.4708, 1.339), (-0.5134, 0.48, 1.339), (-0.4198, 0.4708, 1.339), (-0.3297, 0.4435, 1.339), (-0.2467, 0.3991, 1.339), (-0.2441, 0.2667, 2.068), (-0.2956, 0.3394, 2.068), (-0.2058, 0.1837, 2.068), (-0.1823, 0.09364, 2.068), (-0.1743, -7.727e-07, 2.068), (-0.1823, -0.09364, 2.068), (-0.2058, -0.1837, 2.068), (-0.2441, -0.2667, 2.068), (-0.2956, -0.3394, 2.068), (-0.3583, -0.3991, 2.068), (-0.4299, -0.4435, 2.068), (-0.5075, -0.4708, 2.068), (-0.5883, -0.48, 2.068), (-0.669, -0.4708, 2.068), (-0.7467, -0.4435, 2.068), (-0.8183, -0.3991, 2.068), (-0.881, -0.3394, 2.068), (-0.9325, -0.2667, 2.068), (-0.9707, -0.1837, 2.068), (-0.9943, -0.09364, 2.068), (-1.002, -1.304e-06, 2.068), (-0.9943, 0.09364, 2.068), (-0.9707, 0.1837, 2.068), (-0.9325, 0.2667, 2.068), (-0.881, 0.3394, 2.068), (-0.8183, 0.3991, 2.068), (-0.7467, 0.4435, 2.068), (-0.669, 0.4708, 2.068), (-0.5883, 0.48, 2.068), (-0.5075, 0.4708, 2.068), (-0.4299, 0.4435, 2.068), (-0.3583, 0.3991, 2.068), (-0.3792, 0.2133, 2.827), (-0.4221, 0.2715, 2.827), (-0.3473, 0.1469, 2.827), (-0.3276, 0.07491, 2.827), (-0.321, -6.877e-07, 2.827), (-0.3276, -0.07492, 2.827), (-0.3473, -0.147, 2.827), (-0.3792, -0.2133, 2.827), (-0.4221, -0.2715, 2.827), (-0.4744, -0.3193, 2.827), (-0.5341, -0.3548, 2.827), (-0.5989, -0.3766, 2.827), (-0.6662, -0.384, 2.827), (-0.7336, -0.3766, 2.827), (-0.7983, -0.3548, 2.827), (-0.858, -0.3193, 2.827), (-0.9103, -0.2715, 2.827), (-0.9533, -0.2133, 2.827), (-0.9852, -0.147, 2.827), (-1.005, -0.07492, 2.827), (-1.011, -1.195e-06, 2.827), (-1.005, 0.07491, 2.827), (-0.9852, 0.1469, 2.827), (-0.9533, 0.2133, 2.827), (-0.9103, 0.2715, 2.827), (-0.858, 0.3193, 2.827), (-0.7983, 0.3548, 2.827), (-0.7336, 0.3766, 2.827), (-0.6662, 0.384, 2.827), (-0.5989, 0.3766, 2.827), (-0.5341, 0.3548, 2.827), (-0.4744, 0.3193, 2.827), (-0.7162, 0.036, 4.635), (-0.7365, 0.04582, 4.635), (-0.7011, 0.0248, 4.635), (-0.6918, 0.01264, 4.635), (-0.6886, -1.368e-07, 4.635), (-0.6918, -0.01264, 4.635), (-0.7011, -0.0248, 4.635), (-0.7162, -0.036, 4.635), (-0.7365, -0.04582, 4.635), (-0.7612, -0.05388, 4.635), (-0.7894, -0.05987, 4.635), (-0.8201, -0.06355, 4.635), (-0.8519, -0.0648, 4.635), (-0.8838, -0.06355, 4.635), (-0.9144, -0.05987, 4.635), (-0.9426, -0.05388, 4.635), (-0.9674, -0.04582, 4.635), (-0.9877, -0.036, 4.635), (-1.003, -0.0248, 4.635), (-1.012, -0.01264, 4.635), (-1.015, -2.469e-07, 4.635), (-1.012, 0.01264, 4.635), (-1.003, 0.0248, 4.635), (-0.9877, 0.036, 4.635), (-0.9674, 0.04582, 4.635), (-0.9426, 0.05388, 4.635), (-0.9144, 0.05987, 4.635), (-0.8838, 0.06355, 4.635), (-0.8519, 0.0648, 4.635), (-0.8201, 0.06355, 4.635), (-0.7894, 0.05987, 4.635), (-0.7612, 0.05388, 4.635), (-0.6914, 0.04132, 4.581), (-0.7146, 0.05259, 4.581), (-0.6742, 0.02846, 4.581), (-0.6636, 0.01451, 4.581), (-0.66, -1.533e-07, 4.581), (-0.6636, -0.01451, 4.581), (-0.6742, -0.02846, 4.581), (-0.6914, -0.04132, 4.581), (-0.7146, -0.05259, 4.581), (-0.7428, -0.06184, 4.581), (-0.775, -0.06871, 4.581), (-0.81, -0.07295, 4.581), (-0.8463, -0.07438, 4.581), (-0.8827, -0.07295, 4.581), (-0.9177, -0.06871, 4.581), (-0.9499, -0.06184, 4.581), (-0.9781, -0.05259, 4.581), (-1.001, -0.04132, 4.581), (-1.019, -0.02846, 4.581), (-1.029, -0.01451, 4.581), (-1.033, -2.754e-07, 4.581), (-1.029, 0.01451, 4.581), (-1.019, 0.02846, 4.581), (-1.001, 0.04132, 4.581), (-0.9781, 0.05259, 4.581), (-0.9499, 0.06184, 4.581), (-0.9177, 0.06871, 4.581), (-0.8827, 0.07295, 4.581), (-0.8464, 0.07438, 4.581), (-0.81, 0.07295, 4.581), (-0.775, 0.06871, 4.581), (-0.7428, 0.06184, 4.581), (-0.7594, 0.03049, 4.691), (-0.7741, 0.03881, 4.691), (-0.7485, 0.021, 4.691), (-0.7417, 0.01071, 4.691), (-0.7395, -1.197e-07, 4.691), (-0.7417, -0.01071, 4.691), (-0.7485, -0.021, 4.691), (-0.7594, -0.03049, 4.691), (-0.7741, -0.03881, 4.691), (-0.792, -0.04564, 4.691), (-0.8124, -0.05071, 4.691), (-0.8346, -0.05383, 4.691), (-0.8577, -0.05489, 4.691), (-0.8808, -0.05383, 4.691), (-0.9029, -0.05071, 4.691), (-0.9234, -0.04564, 4.691), (-0.9413, -0.03881, 4.691), (-0.956, -0.03049, 4.691), (-0.9669, -0.021, 4.691), (-0.9736, -0.01071, 4.691), (-0.9759, -2.175e-07, 4.691), (-0.9736, 0.01071, 4.691), (-0.9669, 0.021, 4.691), (-0.956, 0.03049, 4.691), (-0.9413, 0.03881, 4.691), (-0.9234, 0.04564, 4.691), (-0.9029, 0.05071, 4.691), (-0.8808, 0.05383, 4.691), (-0.8577, 0.05489, 4.691), (-0.8346, 0.05383, 4.691), (-0.8124, 0.05071, 4.691), (-0.792, 0.04564, 4.691), (-0.1281, 0.256, -3.277), (-0.1979, 0.3258, -3.277), (-0.0762, 0.1763, -3.277), (-0.04424, 0.0899, -3.277), (-0.03345, -1.546e-07, -3.277), (-0.04424, -0.0899, -3.277), (-0.0762, -0.1763, -3.277), (-0.1281, -0.256, -3.277), (-0.1979, -0.3258, -3.277), (-0.283, -0.3831, -3.277), (-0.3801, -0.4257, -3.277), (-0.4855, -0.4519, -3.277), (-0.595, -0.4608, -3.277), (-0.7046, -0.4519, -3.277), (-0.81, -0.4257, -3.277), (-0.9071, -0.3831, -3.277), (-0.9922, -0.3258, -3.277), (-1.062, -0.256, -3.277), (-1.114, -0.1763, -3.277), (-1.146, -0.0899, -3.277), (-1.157, 3.206e-08, -3.277), (-1.146, 0.0899, -3.277), (-1.114, 0.1763, -3.277), (-1.062, 0.256, -3.277), (-0.9922, 0.3258, -3.277), (-0.9071, 0.3831, -3.277), (-0.81, 0.4257, -3.277), (-0.7046, 0.4519, -3.277), (-0.595, 0.4608, -3.277), (-0.4855, 0.4519, -3.277), (-0.3801, 0.4257, -3.277), (-0.283, 0.3831, -3.277), (-0.259, 0.168, -4.417), (-0.3038, 0.2138, -4.417), (-0.2257, 0.1157, -4.417), (-0.2053, 0.059, -4.417), (-0.1983, 7.895e-09, -4.417), (-0.2053, -0.059, -4.417), (-0.2257, -0.1157, -4.417), (-0.259, -0.168, -4.417), (-0.3038, -0.2138, -4.417), (-0.3583, -0.2514, -4.417), (-0.4206, -0.2794, -4.417), (-0.4881, -0.2966, -4.417), (-0.5583, -0.3024, -4.417), (-0.6286, -0.2966, -4.417), (-0.6961, -0.2794, -4.417), (-0.7583, -0.2514, -4.417), (-0.8129, -0.2138, -4.417), (-0.8577, -0.168, -4.417), (-0.8909, -0.1157, -4.417), (-0.9114, -0.059, -4.417), (-0.9183, 2.279e-07, -4.417), (-0.9114, 0.059, -4.417), (-0.8909, 0.1157, -4.417), (-0.8577, 0.168, -4.417), (-0.8129, 0.2138, -4.417), (-0.7583, 0.2514, -4.417), (-0.6961, 0.2794, -4.417), (-0.6286, 0.2966, -4.417), (-0.5583, 0.3024, -4.417), (-0.4881, 0.2966, -4.417), (-0.4206, 0.2794, -4.417), (-0.3583, 0.2514, -4.417), (-0.2112, 0.208, -4.041), (-0.2738, 0.2647, -4.041), (-0.1646, 0.1433, -4.041), (-0.1359, 0.07304, -4.041), (-0.1262, -4.442e-08, -4.041), (-0.1359, -0.07304, -4.041), (-0.1646, -0.1433, -4.041), (-0.2112, -0.208, -4.041), (-0.2738, -0.2647, -4.041), (-0.3502, -0.3113, -4.041), (-0.4374, -0.3459, -4.041), (-0.5319, -0.3672, -4.041), (-0.6302, -0.3744, -4.041), (-0.7285, -0.3672, -4.041), (-0.8231, -0.3459, -4.041), (-0.9102, -0.3113, -4.041), (-0.9866, -0.2647, -4.041), (-1.049, -0.208, -4.041), (-1.096, -0.1433, -4.041), (-1.125, -0.07304, -4.041), (-1.134, 1.881e-07, -4.041), (-1.125, 0.07304, -4.041), (-1.096, 0.1433, -4.041), (-1.049, 0.208, -4.041), (-0.9866, 0.2647, -4.041), (-0.9102, 0.3113, -4.041), (-0.8231, 0.3459, -4.041), (-0.7285, 0.3672, -4.041), (-0.6302, 0.3744, -4.041), (-0.5319, 0.3672, -4.041), (-0.4373, 0.3459, -4.041), (-0.3502, 0.3113, -4.041), (-0.1273, 0.2667, -1.799), (-0.1965, 0.3394, -1.799), (-0.07583, 0.1837, -1.799), (-0.04414, 0.09364, -1.799), (-0.03345, -1.96e-07, -1.799), (-0.04414, -0.09364, -1.799), (-0.07583, -0.1837, -1.799), (-0.1273, -0.2667, -1.799), (-0.1965, -0.3394, -1.799), (-0.2809, -0.3991, -1.799), (-0.3772, -0.4435, -1.799), (-0.4816, -0.4708, -1.799), (-0.5902, -0.48, -1.799), (-0.6989, -0.4708, -1.799), (-0.8033, -0.4435, -1.799), (-0.8996, -0.3991, -1.799), (-0.984, -0.3394, -1.799), (-1.053, -0.2667, -1.799), (-1.105, -0.1837, -1.799), (-1.136, -0.09364, -1.799), (-1.147, -4.403e-08, -1.799), (-1.136, 0.09364, -1.799), (-1.105, 0.1837, -1.799), (-1.053, 0.2667, -1.799), (-0.984, 0.3394, -1.799), (-0.8996, 0.3991, -1.799), (-0.8033, 0.4435, -1.799), (-0.6989, 0.4708, -1.799), (-0.5902, 0.48, -1.799), (-0.4816, 0.4708, -1.799), (-0.3772, 0.4435, -1.799), (-0.2809, 0.3991, -1.799), (-0.3762, 0.09334, -4.834), (-0.3988, 0.1188, -4.834), (-0.3594, 0.06429, -4.834), (-0.3491, 0.03278, -4.834), (-0.3456, 8.715e-08, -4.834), (-0.3491, -0.03278, -4.834), (-0.3594, -0.06429, -4.834), (-0.3762, -0.09334, -4.834), (-0.3988, -0.1188, -4.834), (-0.4264, -0.1397, -4.834), (-0.4578, -0.1552, -4.834), (-0.4919, -0.1648, -4.834), (-0.5273, -0.168, -4.834), (-0.5628, -0.1648, -4.834), (-0.5969, -0.1552, -4.834), (-0.6283, -0.1397, -4.834), (-0.6558, -0.1188, -4.834), (-0.6784, -0.09334, -4.834), (-0.6952, -0.06429, -4.834), (-0.7056, -0.03277, -4.834), (-0.7091, 2.31e-07, -4.834), (-0.7056, 0.03278, -4.834), (-0.6952, 0.06429, -4.834), (-0.6784, 0.09334, -4.834), (-0.6558, 0.1188, -4.834), (-0.6283, 0.1397, -4.834), (-0.5969, 0.1552, -4.834), (-0.5628, 0.1648, -4.834), (-0.5273, 0.168, -4.834), (-0.4919, 0.1648, -4.834), (-0.4578, 0.1552, -4.834), (-0.4264, 0.1397, -4.834), (-0.2338, 0.1867, -4.252), (-0.2891, 0.2376, -4.252), (-0.1928, 0.1286, -4.252), (-0.1675, 0.06555, -4.252), (-0.1589, -1.639e-08, -4.252), (-0.1675, -0.06555, -4.252), (-0.1928, -0.1286, -4.252), (-0.2338, -0.1867, -4.252), (-0.2891, -0.2376, -4.252), (-0.3565, -0.2794, -4.252), (-0.4333, -0.3104, -4.252), (-0.5167, -0.3295, -4.252), (-0.6034, -0.336, -4.252), (-0.6902, -0.3295, -4.252), (-0.7736, -0.3104, -4.252), (-0.8504, -0.2794, -4.252), (-0.9178, -0.2376, -4.252), (-0.9731, -0.1867, -4.252), (-1.014, -0.1286, -4.252), (-1.039, -0.06555, -4.252), (-1.048, 2.124e-07, -4.252), (-1.039, 0.06555, -4.252), (-1.014, 0.1286, -4.252), (-0.9731, 0.1867, -4.252), (-0.9178, 0.2376, -4.252), (-0.8504, 0.2794, -4.252), (-0.7736, 0.3104, -4.252), (-0.6902, 0.3295, -4.252), (-0.6034, 0.336, -4.252), (-0.5167, 0.3295, -4.252), (-0.4333, 0.3104, -4.252), (-0.3565, 0.2794, -4.252), (-0.1224, 0.2667, -1.136), (-0.1881, 0.3394, -1.136), (-0.07362, 0.1837, -1.136), (-0.04358, 0.09364, -1.136), (-0.03343, -2.72e-07, -1.136), (-0.04358, -0.09364, -1.136), (-0.07362, -0.1837, -1.136), (-0.1224, -0.2667, -1.136), (-0.1881, -0.3394, -1.136), (-0.2681, -0.3991, -1.136), (-0.3594, -0.4435, -1.136), (-0.4584, -0.4708, -1.136), (-0.5614, -0.48, -1.136), (-0.6644, -0.4708, -1.136), (-0.7635, -0.4435, -1.136), (-0.8548, -0.3991, -1.136), (-0.9348, -0.3394, -1.136), (-1.0, -0.2667, -1.136), (-1.049, -0.1837, -1.136), (-1.079, -0.09364, -1.136), (-1.089, -2.099e-07, -1.136), (-1.079, 0.09364, -1.136), (-1.049, 0.1837, -1.136), (-1.0, 0.2667, -1.136), (-0.9348, 0.3394, -1.136), (-0.8548, 0.3991, -1.136), (-0.7635, 0.4435, -1.136), (-0.6644, 0.4708, -1.136), (-0.5614, 0.48, -1.136), (-0.4584, 0.4708, -1.136), (-0.3594, 0.4435, -1.136), (-0.2681, 0.3991, -1.136)], [], [(64, 0, 1), (65, 33, 32), (64, 1, 2), (65, 34, 33), (64, 2, 3), (65, 35, 34), (64, 3, 4), (65, 36, 35), (64, 4, 5), (65, 37, 36), (64, 5, 6), (65, 38, 37), (64, 6, 7), (65, 39, 38), (64, 7, 8), (65, 40, 39), (64, 8, 9), (65, 41, 40), (64, 9, 10), (65, 42, 41), (64, 10, 11), (65, 43, 42), (64, 11, 12), (65, 44, 43), (64, 12, 13), (65, 45, 44), (64, 13, 14), (65, 46, 45), (64, 14, 15), (65, 47, 46), (64, 15, 16), (65, 48, 47), (64, 16, 17), (65, 49, 48), (64, 17, 18), (65, 50, 49), (64, 18, 19), (65, 51, 50), (64, 19, 20), (65, 52, 51), (64, 20, 21), (65, 53, 52), (64, 21, 22), (65, 54, 53), (64, 22, 23), (65, 55, 54), (64, 23, 24), (65, 56, 55), (64, 24, 25), (65, 57, 56), (64, 25, 26), (65, 58, 57), (64, 26, 27), (65, 59, 58), (64, 27, 28), (65, 60, 59), (64, 28, 29), (65, 61, 60), (64, 29, 30), (65, 62, 61), (64, 30, 31), (65, 63, 62), (31, 0, 64), (65, 32, 63), (67, 99, 98, 66), (66, 98, 100, 68), (68, 100, 101, 69), (69, 101, 102, 70), (70, 102, 103, 71), (71, 103, 104, 72), (72, 104, 105, 73), (73, 105, 106, 74), (74, 106, 107, 75), (75, 107, 108, 76), (76, 108, 109, 77), (77, 109, 110, 78), (78, 110, 111, 79), (79, 111, 112, 80), (80, 112, 113, 81), (81, 113, 114, 82), (82, 114, 115, 83), (83, 115, 116, 84), (84, 116, 117, 85), (85, 117, 118, 86), (86, 118, 119, 87), (87, 119, 120, 88), (88, 120, 121, 89), (89, 121, 122, 90), (90, 122, 123, 91), (91, 123, 124, 92), (92, 124, 125, 93), (93, 125, 126, 94), (94, 126, 127, 95), (95, 127, 128, 96), (96, 128, 129, 97), (99, 67, 97, 129), (99, 131, 130, 98), (98, 130, 132, 100), (100, 132, 133, 101), (101, 133, 134, 102), (102, 134, 135, 103), (103, 135, 136, 104), (104, 136, 137, 105), (105, 137, 138, 106), (106, 138, 139, 107), (107, 139, 140, 108), (108, 140, 141, 109), (109, 141, 142, 110), (110, 142, 143, 111), (111, 143, 144, 112), (112, 144, 145, 113), (113, 145, 146, 114), (114, 146, 147, 115), (115, 147, 148, 116), (116, 148, 149, 117), (117, 149, 150, 118), (118, 150, 151, 119), (119, 151, 152, 120), (120, 152, 153, 121), (121, 153, 154, 122), (122, 154, 155, 123), (123, 155, 156, 124), (124, 156, 157, 125), (125, 157, 158, 126), (126, 158, 159, 127), (127, 159, 160, 128), (128, 160, 161, 129), (131, 99, 129, 161), (131, 163, 162, 130), (130, 162, 164, 132), (132, 164, 165, 133), (133, 165, 166, 134), (134, 166, 167, 135), (135, 167, 168, 136), (136, 168, 169, 137), (137, 169, 170, 138), (138, 170, 171, 139), (139, 171, 172, 140), (140, 172, 173, 141), (141, 173, 174, 142), (142, 174, 175, 143), (143, 175, 176, 144), (144, 176, 177, 145), (145, 177, 178, 146), (146, 178, 179, 147), (147, 179, 180, 148), (148, 180, 181, 149), (149, 181, 182, 150), (150, 182, 183, 151), (151, 183, 184, 152), (152, 184, 185, 153), (153, 185, 186, 154), (154, 186, 187, 155), (155, 187, 188, 156), (156, 188, 189, 157), (157, 189, 190, 158), (158, 190, 191, 159), (159, 191, 192, 160), (160, 192, 193, 161), (163, 131, 161, 193), (163, 227, 226, 162), (227, 195, 194, 226), (162, 226, 228, 164), (226, 194, 196, 228), (164, 228, 229, 165), (228, 196, 197, 229), (165, 229, 230, 166), (229, 197, 198, 230), (166, 230, 231, 167), (230, 198, 199, 231), (167, 231, 232, 168), (231, 199, 200, 232), (168, 232, 233, 169), (232, 200, 201, 233), (169, 233, 234, 170), (233, 201, 202, 234), (170, 234, 235, 171), (234, 202, 203, 235), (171, 235, 236, 172), (235, 203, 204, 236), (172, 236, 237, 173), (236, 204, 205, 237), (173, 237, 238, 174), (237, 205, 206, 238), (174, 238, 239, 175), (238, 206, 207, 239), (175, 239, 240, 176), (239, 207, 208, 240), (176, 240, 241, 177), (240, 208, 209, 241), (177, 241, 242, 178), (241, 209, 210, 242), (178, 242, 243, 179), (242, 210, 211, 243), (179, 243, 244, 180), (243, 211, 212, 244), (180, 244, 245, 181), (244, 212, 213, 245), (181, 245, 246, 182), (245, 213, 214, 246), (182, 246, 247, 183), (246, 214, 215, 247), (183, 247, 248, 184), (247, 215, 216, 248), (184, 248, 249, 185), (248, 216, 217, 249), (185, 249, 250, 186), (249, 217, 218, 250), (186, 250, 251, 187), (250, 218, 219, 251), (187, 251, 252, 188), (251, 219, 220, 252), (188, 252, 253, 189), (252, 220, 221, 253), (189, 253, 254, 190), (253, 221, 222, 254), (190, 254, 255, 191), (254, 222, 223, 255), (191, 255, 256, 192), (255, 223, 224, 256), (192, 256, 257, 193), (256, 224, 225, 257), (195, 227, 257, 225), (227, 163, 193, 257), (195, 259, 258, 194), (259, 32, 33, 258), (194, 258, 260, 196), (258, 33, 34, 260), (196, 260, 261, 197), (260, 34, 35, 261), (197, 261, 262, 198), (261, 35, 36, 262), (198, 262, 263, 199), (262, 36, 37, 263), (199, 263, 264, 200), (263, 37, 38, 264), (200, 264, 265, 201), (264, 38, 39, 265), (201, 265, 266, 202), (265, 39, 40, 266), (202, 266, 267, 203), (266, 40, 41, 267), (203, 267, 268, 204), (267, 41, 42, 268), (204, 268, 269, 205), (268, 42, 43, 269), (205, 269, 270, 206), (269, 43, 44, 270), (206, 270, 271, 207), (270, 44, 45, 271), (207, 271, 272, 208), (271, 45, 46, 272), (208, 272, 273, 209), (272, 46, 47, 273), (209, 273, 274, 210), (273, 47, 48, 274), (210, 274, 275, 211), (274, 48, 49, 275), (211, 275, 276, 212), (275, 49, 50, 276), (212, 276, 277, 213), (276, 50, 51, 277), (213, 277, 278, 214), (277, 51, 52, 278), (214, 278, 279, 215), (278, 52, 53, 279), (215, 279, 280, 216), (279, 53, 54, 280), (216, 280, 281, 217), (280, 54, 55, 281), (217, 281, 282, 218), (281, 55, 56, 282), (218, 282, 283, 219), (282, 56, 57, 283), (219, 283, 284, 220), (283, 57, 58, 284), (220, 284, 285, 221), (284, 58, 59, 285), (221, 285, 286, 222), (285, 59, 60, 286), (222, 286, 287, 223), (286, 60, 61, 287), (223, 287, 288, 224), (287, 61, 62, 288), (224, 288, 289, 225), (288, 62, 63, 289), (32, 259, 289, 63), (259, 195, 225, 289), (355, 291, 290, 354), (354, 290, 292, 356), (356, 292, 293, 357), (357, 293, 294, 358), (358, 294, 295, 359), (359, 295, 296, 360), (360, 296, 297, 361), (361, 297, 298, 362), (362, 298, 299, 363), (363, 299, 300, 364), (364, 300, 301, 365), (365, 301, 302, 366), (366, 302, 303, 367), (367, 303, 304, 368), (368, 304, 305, 369), (369, 305, 306, 370), (370, 306, 307, 371), (371, 307, 308, 372), (372, 308, 309, 373), (373, 309, 310, 374), (374, 310, 311, 375), (375, 311, 312, 376), (376, 312, 313, 377), (377, 313, 314, 378), (378, 314, 315, 379), (379, 315, 316, 380), (380, 316, 317, 381), (381, 317, 318, 382), (382, 318, 319, 383), (383, 319, 320, 384), (384, 320, 321, 385), (291, 355, 385, 321), (291, 387, 386, 290), (290, 386, 388, 292), (292, 388, 389, 293), (293, 389, 390, 294), (294, 390, 391, 295), (295, 391, 392, 296), (296, 392, 393, 297), (297, 393, 394, 298), (298, 394, 395, 299), (299, 395, 396, 300), (300, 396, 397, 301), (301, 397, 398, 302), (302, 398, 399, 303), (303, 399, 400, 304), (304, 400, 401, 305), (305, 401, 402, 306), (306, 402, 403, 307), (307, 403, 404, 308), (308, 404, 405, 309), (309, 405, 406, 310), (310, 406, 407, 311), (311, 407, 408, 312), (312, 408, 409, 313), (313, 409, 410, 314), (314, 410, 411, 315), (315, 411, 412, 316), (316, 412, 413, 317), (317, 413, 414, 318), (318, 414, 415, 319), (319, 415, 416, 320), (320, 416, 417, 321), (387, 291, 321, 417), (0, 419, 418, 1), (419, 323, 322, 418), (1, 418, 420, 2), (418, 322, 324, 420), (2, 420, 421, 3), (420, 324, 325, 421), (3, 421, 422, 4), (421, 325, 326, 422), (4, 422, 423, 5), (422, 326, 327, 423), (5, 423, 424, 6), (423, 327, 328, 424), (6, 424, 425, 7), (424, 328, 329, 425), (7, 425, 426, 8), (425, 329, 330, 426), (8, 426, 427, 9), (426, 330, 331, 427), (9, 427, 428, 10), (427, 331, 332, 428), (10, 428, 429, 11), (428, 332, 333, 429), (11, 429, 430, 12), (429, 333, 334, 430), (12, 430, 431, 13), (430, 334, 335, 431), (13, 431, 432, 14), (431, 335, 336, 432), (14, 432, 433, 15), (432, 336, 337, 433), (15, 433, 434, 16), (433, 337, 338, 434), (16, 434, 435, 17), (434, 338, 339, 435), (17, 435, 436, 18), (435, 339, 340, 436), (18, 436, 437, 19), (436, 340, 341, 437), (19, 437, 438, 20), (437, 341, 342, 438), (20, 438, 439, 21), (438, 342, 343, 439), (21, 439, 440, 22), (439, 343, 344, 440), (22, 440, 441, 23), (440, 344, 345, 441), (23, 441, 442, 24), (441, 345, 346, 442), (24, 442, 443, 25), (442, 346, 347, 443), (25, 443, 444, 26), (443, 347, 348, 444), (26, 444, 445, 27), (444, 348, 349, 445), (27, 445, 446, 28), (445, 349, 350, 446), (28, 446, 447, 29), (446, 350, 351, 447), (29, 447, 448, 30), (447, 351, 352, 448), (30, 448, 449, 31), (448, 352, 353, 449), (323, 419, 449, 353), (419, 0, 31, 449), (323, 451, 450, 322), (451, 355, 354, 450), (322, 450, 452, 324), (450, 354, 356, 452), (324, 452, 453, 325), (452, 356, 357, 453), (325, 453, 454, 326), (453, 357, 358, 454), (326, 454, 455, 327), (454, 358, 359, 455), (327, 455, 456, 328), (455, 359, 360, 456), (328, 456, 457, 329), (456, 360, 361, 457), (329, 457, 458, 330), (457, 361, 362, 458), (330, 458, 459, 331), (458, 362, 363, 459), (331, 459, 460, 332), (459, 363, 364, 460), (332, 460, 461, 333), (460, 364, 365, 461), (333, 461, 462, 334), (461, 365, 366, 462), (334, 462, 463, 335), (462, 366, 367, 463), (335, 463, 464, 336), (463, 367, 368, 464), (336, 464, 465, 337), (464, 368, 369, 465), (337, 465, 466, 338), (465, 369, 370, 466), (338, 466, 467, 339), (466, 370, 371, 467), (339, 467, 468, 340), (467, 371, 372, 468), (340, 468, 469, 341), (468, 372, 373, 469), (341, 469, 470, 342), (469, 373, 374, 470), (342, 470, 471, 343), (470, 374, 375, 471), (343, 471, 472, 344), (471, 375, 376, 472), (344, 472, 473, 345), (472, 376, 377, 473), (345, 473, 474, 346), (473, 377, 378, 474), (346, 474, 475, 347), (474, 378, 379, 475), (347, 475, 476, 348), (475, 379, 380, 476), (348, 476, 477, 349), (476, 380, 381, 477), (349, 477, 478, 350), (477, 381, 382, 478), (350, 478, 479, 351), (478, 382, 383, 479), (351, 479, 480, 352), (479, 383, 384, 480), (352, 480, 481, 353), (480, 384, 385, 481), (355, 451, 481, 385), (451, 323, 353, 481), (387, 483, 482, 386), (483, 67, 66, 482), (386, 482, 484, 388), (482, 66, 68, 484), (388, 484, 485, 389), (484, 68, 69, 485), (389, 485, 486, 390), (485, 69, 70, 486), (390, 486, 487, 391), (486, 70, 71, 487), (391, 487, 488, 392), (487, 71, 72, 488), (392, 488, 489, 393), (488, 72, 73, 489), (393, 489, 490, 394), (489, 73, 74, 490), (394, 490, 491, 395), (490, 74, 75, 491), (395, 491, 492, 396), (491, 75, 76, 492), (396, 492, 493, 397), (492, 76, 77, 493), (397, 493, 494, 398), (493, 77, 78, 494), (398, 494, 495, 399), (494, 78, 79, 495), (399, 495, 496, 400), (495, 79, 80, 496), (400, 496, 497, 401), (496, 80, 81, 497), (401, 497, 498, 402), (497, 81, 82, 498), (402, 498, 499, 403), (498, 82, 83, 499), (403, 499, 500, 404), (499, 83, 84, 500), (404, 500, 501, 405), (500, 84, 85, 501), (405, 501, 502, 406), (501, 85, 86, 502), (406, 502, 503, 407), (502, 86, 87, 503), (407, 503, 504, 408), (503, 87, 88, 504), (408, 504, 505, 409), (504, 88, 89, 505), (409, 505, 506, 410), (505, 89, 90, 506), (410, 506, 507, 411), (506, 90, 91, 507), (411, 507, 508, 412), (507, 91, 92, 508), (412, 508, 509, 413), (508, 92, 93, 509), (413, 509, 510, 414), (509, 93, 94, 510), (414, 510, 511, 415), (510, 94, 95, 511), (415, 511, 512, 416), (511, 95, 96, 512), (416, 512, 513, 417), (512, 96, 97, 513), (67, 483, 513, 97), (483, 387, 417, 513)])
me_cylinder.polygons.foreach_set('use_smooth', [True] * 544)
me_cylinder.use_remesh_preserve_volume = False
me_cylinder.use_remesh_preserve_attributes = False
me_cylinder.use_mirror_vertex_groups = False
me_cylinder.update()
me_sphere = bpy.data.meshes.new('Sphere')
me_sphere.from_pydata([(-1.333e-06, 1.25e-06, 31.62), (-22.88, 16.62, 14.14), (8.74, 26.9, 14.14), (28.28, 4.856e-07, 14.14), (-8.74, 26.9, -14.14), (22.88, 16.62, -14.14), (-28.28, -7.508e-07, -14.14), (1.432e-06, -1.515e-06, -31.62), (-13.45, 9.772, 26.9), (5.137, 15.81, 26.9), (-8.313, 25.58, 16.63), (-26.9, 5.941e-07, 16.63), (16.63, 1.043e-06, 26.9), (21.76, 15.81, 16.63), (-30.08, 9.772, -1.941e-06), (-18.59, 25.58, -2.13e-06), (4.973e-08, 31.62, -1.581e-06), (18.59, 25.58, -5.047e-07), (30.08, 9.772, 6.886e-07), (-21.76, 15.81, -16.63), (8.313, 25.58, -16.63), (26.9, -8.593e-07, -16.63), (-16.63, -1.308e-06, -26.9), (-5.137, 15.81, -26.9), (13.45, 9.772, -26.9), (-24.33, 17.68, -2.035e-06), (-20.73, 21.1, 7.071), (-21.46, 21.63, -2.082e-06), (-19.66, 23.34, 3.536), (-22.53, 19.39, 3.536), (-22.9, 19.65, -2.059e-06), (-20.02, 23.61, -2.106e-06), (-20.2, 22.22, 5.303), (-19.12, 24.46, 1.768), (-21.63, 20.25, 5.303), (-23.43, 18.53, 1.768), (-20.56, 22.49, 1.768), (-21.1, 21.37, 3.536), (-22.0, 20.51, 1.768), (-22.18, 20.64, -2.071e-06), (-20.74, 22.62, -2.094e-06), (-19.93, 22.78, 4.419), (-19.39, 23.9, 2.652), (-22.08, 19.82, 4.419), (-22.98, 18.96, 2.652), (-21.01, 22.06, 0.8839), (-20.11, 22.92, 2.652), (-21.82, 20.38, 3.536), (-20.38, 22.36, 3.536), (-21.73, 21.07, 0.8839), (-22.26, 19.95, 2.652), (-20.29, 23.05, 0.8839), (-19.57, 24.04, 0.8839), (-19.84, 23.48, 1.768), (-20.83, 21.93, 2.652), (-21.55, 20.94, 2.652), (-21.28, 21.5, 1.768), (-23.16, 19.09, 0.8839), (-22.45, 20.08, 0.8839), (-22.71, 19.52, 1.768), (-21.37, 20.81, 4.419), (-20.65, 21.8, 4.419), (-20.92, 21.24, 5.303), (-6.725, 4.886, 29.26), (-18.17, 13.2, 20.52), (2.569, 7.906, 29.26), (6.939, 21.36, 20.52), (0.2137, 26.24, 15.38), (-15.6, 21.1, 15.38), (-24.89, 8.312, 15.38), (-29.18, 4.886, -7.071), (-26.48, 13.2, 7.071), (-13.66, 26.24, -7.071), (4.37, 29.26, 7.071), (-4.37, 29.26, -7.071), (13.66, 26.24, 7.071), (20.73, 21.1, -7.071), (-25.02, 7.906, -15.38), (-15.25, 21.36, -15.38), (-0.2137, 26.24, -15.38), (15.6, 21.1, -15.38), (-22.45, -1.03e-06, -20.52), (-8.313, -1.412e-06, -29.26), (-6.939, 21.36, -20.52), (-2.569, 7.906, -29.26), (18.17, 13.2, -20.52), (6.725, 4.886, -29.26), (-10.88, 17.68, 21.76), (-4.156, 12.79, 26.9), (-1.588, 20.7, 21.76), (-20.17, 4.886, 21.76), (-28.49, 4.886, 8.313), (-4.156, 28.6, 8.313), (-13.45, 25.58, 8.313), (-9.294, 28.6, -1.855e-06), (-25.92, 12.79, -8.313), (-20.17, 20.7, -8.313), (4.156, 28.6, -8.313), (9.294, 28.6, -1.043e-06), (13.45, 25.58, -8.313), (-13.45, 15.81, -21.76), (-19.19, 7.906, -21.76), (-10.88, 7.906, -26.9), (10.88, 17.68, -21.76), (1.588, 20.7, -21.76), (4.156, 12.79, -26.9), (-19.08, 24.81, 0.4419)], [], [(9, 13, 12), (3, 12, 13), (18, 3, 13), (13, 17, 18), (21, 18, 5), (30, 25, 19), (26, 32, 10), (25, 35, 1), (34, 26, 1), (31, 40, 19), (40, 27, 19), (27, 39, 19), (39, 30, 19), (32, 41, 10), (41, 28, 10), (28, 42, 10), (42, 33, 10), (51, 36, 45), (45, 40, 51), (31, 51, 40), (40, 45, 27), (51, 31, 52), (52, 53, 51), (36, 51, 53), (53, 52, 33), (42, 28, 46), (46, 53, 42), (33, 42, 53), (53, 46, 36), (54, 36, 46), (46, 48, 54), (37, 54, 48), (48, 46, 28), (54, 37, 55), (55, 56, 54), (36, 54, 56), (56, 55, 38), (49, 27, 45), (45, 56, 49), (38, 49, 56), (56, 45, 36), (50, 38, 55), (55, 47, 50), (29, 50, 47), (47, 55, 37), (30, 57, 25), (57, 35, 25), (57, 30, 58), (58, 59, 57), (35, 57, 59), (59, 58, 38), (50, 29, 44), (44, 59, 50), (38, 50, 59), (59, 44, 35), (49, 38, 58), (58, 39, 49), (27, 49, 39), (39, 58, 30), (60, 34, 43), (43, 47, 60), (37, 60, 47), (47, 43, 29), (60, 37, 61), (61, 62, 60), (34, 60, 62), (62, 61, 32), (34, 62, 26), (62, 32, 26), (41, 32, 61), (61, 48, 41), (28, 41, 48), (48, 61, 37), (35, 44, 1), (44, 29, 1), (29, 43, 1), (43, 34, 1), (68, 10, 87), (87, 64, 68), (1, 68, 64), (64, 87, 8), (88, 8, 87), (87, 89, 88), (9, 88, 89), (89, 87, 10), (67, 2, 66), (66, 89, 67), (10, 67, 89), (89, 66, 9), (88, 9, 65), (65, 63, 88), (8, 88, 63), (65, 0, 63), (90, 11, 69), (69, 64, 90), (8, 90, 64), (64, 69, 1), (9, 66, 13), (66, 2, 13), (0, 65, 12), (65, 9, 12), (91, 14, 71), (71, 69, 91), (11, 91, 69), (69, 71, 1), (92, 16, 73), (73, 67, 92), (10, 92, 67), (67, 73, 2), (92, 10, 93), (93, 94, 92), (16, 92, 94), (94, 93, 15), (72, 4, 74), (74, 94, 72), (15, 72, 94), (94, 74, 16), (17, 76, 18), (76, 5, 18), (2, 75, 13), (75, 17, 13), (77, 19, 95), (95, 70, 77), (6, 77, 70), (70, 95, 14), (78, 4, 72), (72, 96, 78), (19, 78, 96), (96, 72, 15), (79, 20, 97), (97, 74, 79), (4, 79, 74), (74, 97, 16), (98, 16, 97), (97, 99, 98), (17, 98, 99), (99, 97, 20), (80, 5, 76), (76, 99, 80), (20, 80, 99), (99, 76, 17), (98, 17, 75), (75, 73, 98), (16, 98, 73), (73, 75, 2), (100, 23, 83), (83, 78, 100), (19, 100, 78), (78, 83, 4), (100, 19, 101), (101, 102, 100), (23, 100, 102), (102, 101, 22), (82, 7, 84), (84, 102, 82), (22, 82, 102), (102, 84, 23), (81, 22, 101), (101, 77, 81), (6, 81, 77), (77, 101, 19), (103, 24, 85), (85, 80, 103), (20, 103, 80), (80, 85, 5), (103, 20, 104), (104, 105, 103), (24, 103, 105), (105, 104, 23), (84, 7, 86), (86, 105, 84), (23, 84, 105), (105, 86, 24), (83, 23, 104), (104, 79, 83), (4, 83, 79), (79, 104, 20), (5, 85, 21), (85, 24, 21), (14, 95, 25), (95, 19, 25), (1, 71, 25), (71, 14, 25), (10, 68, 26), (68, 1, 26), (19, 96, 31), (96, 15, 31), (15, 93, 33), (93, 10, 33), (52, 106, 33), (106, 15, 33), (15, 106, 31), (106, 52, 31)])
me_sphere.use_remesh_preserve_volume = False
me_sphere.use_remesh_preserve_attributes = False
me_sphere.use_mirror_vertex_groups = False
me_sphere.update()
me_plane = bpy.data.meshes.new('Plane')
me_plane.from_pydata([(4.25, 4.06, 0.0001214), (4.25, -4.25, 0.0001214), (-4.06, -4.25, 0.0001214), (-4.06, 4.06, 0.0001214)], [], [(0, 3, 2, 1)])
me_plane.materials.append(mat_transparent)
me_plane.use_remesh_preserve_volume = False
me_plane.use_remesh_preserve_attributes = False
me_plane.use_mirror_vertex_groups = False
me_plane.update()

# ---- objects
ob_cube_004 = bpy.data.objects.new('Cube.004', me_cube_004)
ob_cube_003 = bpy.data.objects.new('Cube.003', me_cube_003)
ob_cylinder_002 = bpy.data.objects.new('Cylinder.002', me_cylinder_002)
ob_cylinder_001 = bpy.data.objects.new('Cylinder.001', me_cylinder_001)
ob_cube_002 = bpy.data.objects.new('Cube.002', me_cube_002)
ob_cube_001 = bpy.data.objects.new('Cube.001', me_cube_001)
ob_cube = bpy.data.objects.new('Cube', me_cube)
ob_cylinder = bpy.data.objects.new('Cylinder', me_cylinder)
ob_camera = bpy.data.objects.new('Camera', cam_camera_001)
ob_sphere = bpy.data.objects.new('Sphere', me_sphere)
ob_lamp_001 = bpy.data.objects.new('Lamp.001', light_lamp)
ob_plane = bpy.data.objects.new('Plane', me_plane)

# ---- transforms, parenting, visibility, modifiers, constraints
ob_cube_004.location = (0.0, 0.0, 0.0)
ob_cube_004.lock_rotations_4d = False
ob_cube_004.empty_display_type = 'ARROWS'
ob_cube_004.lineart.crease_threshold = 0.0
_m = ob_cube_004.modifiers.new('Mirror', 'MIRROR')
_m.use_axis = (False, True, False)
ob_cube_003.location = (0.0, 0.0, 0.0)
ob_cube_003.lock_rotations_4d = False
ob_cube_003.empty_display_type = 'ARROWS'
ob_cube_003.lineart.crease_threshold = 0.0
_m = ob_cube_003.modifiers.new('Mirror', 'MIRROR')
_m.use_axis = (False, True, False)
ob_cylinder_002.location = (0.0, 0.0, 0.0)
ob_cylinder_002.rotation_euler = (-0.0, 1.571, 0.0)
ob_cylinder_002.lock_rotations_4d = False
ob_cylinder_002.empty_display_type = 'ARROWS'
ob_cylinder_002.lineart.crease_threshold = 0.0
_m = ob_cylinder_002.modifiers.new('Mirror', 'MIRROR')
_m.use_axis = (False, True, False)
ob_cylinder_001.location = (0.0, 0.0, 0.0)
ob_cylinder_001.rotation_euler = (-0.0, 1.571, 0.0)
ob_cylinder_001.lock_rotations_4d = False
ob_cylinder_001.empty_display_type = 'ARROWS'
ob_cylinder_001.lineart.crease_threshold = 0.0
_m = ob_cylinder_001.modifiers.new('Mirror', 'MIRROR')
_m.use_axis = (False, True, False)
ob_cube_002.location = (0.0, 0.0, 0.0)
ob_cube_002.lock_rotations_4d = False
ob_cube_002.empty_display_type = 'ARROWS'
ob_cube_002.lineart.crease_threshold = 0.0
_m = ob_cube_002.modifiers.new('Mirror', 'MIRROR')
_m.use_axis = (False, True, False)
ob_cube_001.location = (0.0, 0.0, 0.0)
ob_cube_001.lock_rotations_4d = False
ob_cube_001.empty_display_type = 'ARROWS'
ob_cube_001.lineart.crease_threshold = 0.0
_m = ob_cube_001.modifiers.new('Mirror', 'MIRROR')
_m.use_axis = (False, True, False)
ob_cube.location = (0.0, 0.0, 0.0)
ob_cube.lock_rotations_4d = False
ob_cube.empty_display_type = 'ARROWS'
ob_cube.lineart.crease_threshold = 0.0
_m = ob_cube.modifiers.new('Mirror', 'MIRROR')
_m.use_axis = (False, True, False)
ob_cylinder.location = (0.0, 0.0, 0.0)
ob_cylinder.rotation_euler = (-0.0, 1.571, 0.0)
ob_cylinder.scale = (1.0, 0.99, 1.0)
ob_cylinder.lock_rotations_4d = False
ob_cylinder.empty_display_type = 'ARROWS'
ob_cylinder.lineart.crease_threshold = 0.0
ob_camera.location = (10.0, -10.0, 11.6)
ob_camera.rotation_euler = (1.047, 0.0, 0.7854)
ob_camera.lock_rotations_4d = False
ob_camera.empty_display_type = 'ARROWS'
ob_camera.color = (0.0, 0.0, 0.0, 1.0)
ob_camera.lineart.crease_threshold = 0.0
ob_sphere.location = (-0.02993, 0.1261, 0.07312)
ob_sphere.rotation_euler = (1.571, -0.0, 1.571)
ob_sphere.lock_rotations_4d = False
ob_sphere.empty_display_type = 'ARROWS'
ob_sphere.color = (0.0, 0.0, 0.0, 1.0)
ob_sphere.show_instancer_for_render = False
ob_sphere.instance_type = 'VERTS'
ob_sphere.use_instance_vertices_rotation = True
ob_sphere.lineart.crease_threshold = 0.0
ob_lamp_001.parent = ob_sphere
ob_lamp_001.matrix_parent_inverse = Matrix(((-4.371e-08, 1.0, -2.118e-22, -0.1261), (4.371e-08, 1.911e-15, 1.0, -0.07312), (1.0, 4.371e-08, -4.371e-08, 0.02993), (0.0, 0.0, 0.0, 1.0)))
ob_lamp_001.location = (-0.02993, 0.1261, 0.07312)
ob_lamp_001.rotation_euler = (1.571, -0.0, 1.571)
ob_lamp_001.lock_rotations_4d = False
ob_lamp_001.empty_display_type = 'ARROWS'
ob_lamp_001.color = (0.0, 0.0, 0.0, 1.0)
ob_lamp_001.lineart.crease_threshold = 0.0
ob_plane.location = (0.0, 0.0, 0.0)
ob_plane.lock_rotations_4d = False
ob_plane.empty_display_type = 'ARROWS'
ob_plane.color = (0.0, 0.0, 0.0, 1.0)
ob_plane.lineart.crease_threshold = 0.0

# ---- collection membership
col_collection_1.objects.link(ob_cube_004)
col_collection_1.objects.link(ob_cube_003)
col_collection_1.objects.link(ob_cylinder_002)
col_collection_1.objects.link(ob_cylinder_001)
col_collection_1.objects.link(ob_cube_002)
col_collection_1.objects.link(ob_cube_001)
col_collection_1.objects.link(ob_cube)
col_collection_1.objects.link(ob_cylinder)
col_collection_2.objects.link(ob_camera)
col_collection_3.objects.link(ob_sphere)
col_collection_3.objects.link(ob_lamp_001)
col_collection_4.objects.link(ob_plane)

# ---- scene / render settings (as saved in the file)
scene.camera = ob_camera
scene.frame_start = 1; scene.frame_end = 1; scene.frame_set(1)
scene.render.engine = 'BLENDER_EEVEE_NEXT'
scene.render.image_settings.color_mode = 'RGB'
scene.render.image_settings.compression = 90
scene.render.resolution_x = 256
scene.render.resolution_y = 256
scene.render.pixel_aspect_x = 100.0
scene.render.pixel_aspect_y = 100.0
scene.render.fps = 25
scene.render.dither_intensity = 0.0
scene.render.use_compositing = False
scene.render.use_sequencer = False
scene.render.bake_margin = 2
scene.render.bake_bias = 0.0
scene.render.use_stamp_time = False
scene.render.use_stamp_date = False
scene.render.use_stamp_frame = False
scene.render.use_stamp_camera = False
scene.render.use_stamp_scene = False
scene.render.use_stamp_filename = False
scene.render.use_stamp_render_time = False
scene.render.stamp_font_size = 0
scene.cycles.use_denoising = False
scene.cycles.samples = 10
scene.cycles.sampling_pattern = 'TABULATED_SOBOL'
scene.cycles.light_sampling_threshold = 0.0
scene.cycles.use_adaptive_sampling = False
scene.cycles.use_light_tree = False
scene.cycles.blur_glossy = 0.0
scene.cycles.volume_bounces = 1
scene.cycles.pixel_filter_type = 'GAUSSIAN'
scene.cycles.sample_clamp_indirect = 0.0
scene.view_settings.view_transform = 'Raw'
bpy.context.view_layer.update()
